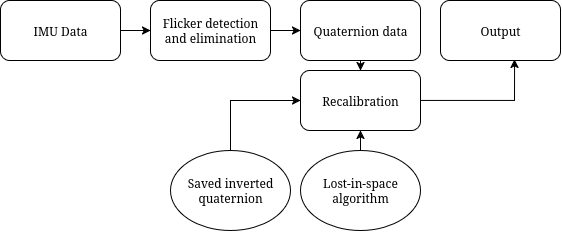

The diagram above was exported from draw.io. Its source (the exported page's mxGraphModel, read from the mxfile embedded in the PNG):
<mxGraphModel dx="601" dy="333" grid="1" gridSize="10" guides="1" tooltips="1" connect="1" arrows="1" fold="1" page="1" pageScale="1" pageWidth="850" pageHeight="1100" math="0" shadow="0">
  <root>
    <mxCell id="0" />
    <mxCell id="1" parent="0" />
    <mxCell id="0xKc4E0T9cYyfPoQld-j-3" style="edgeStyle=orthogonalEdgeStyle;rounded=0;orthogonalLoop=1;jettySize=auto;html=1;" parent="1" source="0xKc4E0T9cYyfPoQld-j-1" target="0xKc4E0T9cYyfPoQld-j-2" edge="1">
      <mxGeometry relative="1" as="geometry" />
    </mxCell>
    <mxCell id="0xKc4E0T9cYyfPoQld-j-1" value="IMU Data" style="rounded=1;whiteSpace=wrap;html=1;" parent="1" vertex="1">
      <mxGeometry x="240" y="120" width="120" height="60" as="geometry" />
    </mxCell>
    <mxCell id="0xKc4E0T9cYyfPoQld-j-5" style="edgeStyle=orthogonalEdgeStyle;rounded=0;orthogonalLoop=1;jettySize=auto;html=1;" parent="1" source="0xKc4E0T9cYyfPoQld-j-2" target="0xKc4E0T9cYyfPoQld-j-4" edge="1">
      <mxGeometry relative="1" as="geometry" />
    </mxCell>
    <mxCell id="0xKc4E0T9cYyfPoQld-j-2" value="Flicker detection and elimination" style="rounded=1;whiteSpace=wrap;html=1;" parent="1" vertex="1">
      <mxGeometry x="390" y="120" width="120" height="60" as="geometry" />
    </mxCell>
    <mxCell id="0xKc4E0T9cYyfPoQld-j-9" style="edgeStyle=orthogonalEdgeStyle;rounded=0;orthogonalLoop=1;jettySize=auto;html=1;" parent="1" source="0xKc4E0T9cYyfPoQld-j-4" target="0xKc4E0T9cYyfPoQld-j-8" edge="1">
      <mxGeometry relative="1" as="geometry" />
    </mxCell>
    <mxCell id="0xKc4E0T9cYyfPoQld-j-4" value="Quaternion data" style="rounded=1;whiteSpace=wrap;html=1;" parent="1" vertex="1">
      <mxGeometry x="540" y="120" width="120" height="60" as="geometry" />
    </mxCell>
    <mxCell id="0xKc4E0T9cYyfPoQld-j-7" value="Output" style="rounded=1;whiteSpace=wrap;html=1;" parent="1" vertex="1">
      <mxGeometry x="680" y="120" width="120" height="60" as="geometry" />
    </mxCell>
    <mxCell id="0xKc4E0T9cYyfPoQld-j-8" value="Recalibration" style="rounded=1;whiteSpace=wrap;html=1;" parent="1" vertex="1">
      <mxGeometry x="540" y="190" width="120" height="60" as="geometry" />
    </mxCell>
    <mxCell id="0xKc4E0T9cYyfPoQld-j-10" style="edgeStyle=orthogonalEdgeStyle;rounded=0;orthogonalLoop=1;jettySize=auto;html=1;entryX=0.617;entryY=0.983;entryDx=0;entryDy=0;entryPerimeter=0;" parent="1" source="0xKc4E0T9cYyfPoQld-j-8" target="0xKc4E0T9cYyfPoQld-j-7" edge="1">
      <mxGeometry relative="1" as="geometry" />
    </mxCell>
    <mxCell id="0xKc4E0T9cYyfPoQld-j-18" style="edgeStyle=orthogonalEdgeStyle;rounded=0;orthogonalLoop=1;jettySize=auto;html=1;entryX=0;entryY=0.5;entryDx=0;entryDy=0;" parent="1" source="0xKc4E0T9cYyfPoQld-j-12" target="0xKc4E0T9cYyfPoQld-j-8" edge="1">
      <mxGeometry relative="1" as="geometry">
        <Array as="points">
          <mxPoint x="470" y="220" />
        </Array>
      </mxGeometry>
    </mxCell>
    <mxCell id="0xKc4E0T9cYyfPoQld-j-12" value="Saved inverted quaternion" style="ellipse;whiteSpace=wrap;html=1;" parent="1" vertex="1">
      <mxGeometry x="410" y="270" width="120" height="80" as="geometry" />
    </mxCell>
    <mxCell id="8YJYa94Vzlqq8qLIeSzj-1" style="edgeStyle=orthogonalEdgeStyle;rounded=0;orthogonalLoop=1;jettySize=auto;html=1;" edge="1" parent="1" source="0xKc4E0T9cYyfPoQld-j-14" target="0xKc4E0T9cYyfPoQld-j-8">
      <mxGeometry relative="1" as="geometry" />
    </mxCell>
    <mxCell id="0xKc4E0T9cYyfPoQld-j-14" value="Lost-in-space algorithm" style="ellipse;whiteSpace=wrap;html=1;" parent="1" vertex="1">
      <mxGeometry x="540" y="270" width="120" height="80" as="geometry" />
    </mxCell>
  </root>
</mxGraphModel>